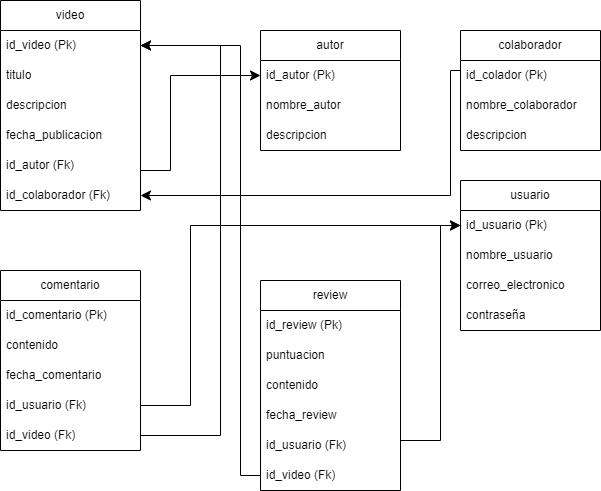

The diagram above was exported from draw.io. Its source (the exported page's mxGraphModel, read from the mxfile embedded in the PNG):
<mxGraphModel dx="1092" dy="516" grid="1" gridSize="10" guides="1" tooltips="1" connect="1" arrows="1" fold="1" page="1" pageScale="1" pageWidth="827" pageHeight="1169" math="0" shadow="0">
  <root>
    <mxCell id="0" />
    <mxCell id="1" parent="0" />
    <mxCell id="-602NAXTmxyAt9wHHpy1-2" value="video" style="swimlane;fontStyle=0;childLayout=stackLayout;horizontal=1;startSize=30;horizontalStack=0;resizeParent=1;resizeParentMax=0;resizeLast=0;collapsible=1;marginBottom=0;whiteSpace=wrap;html=1;" parent="1" vertex="1">
      <mxGeometry x="160" y="20" width="140" height="210" as="geometry" />
    </mxCell>
    <mxCell id="-602NAXTmxyAt9wHHpy1-3" value="id_video (Pk)" style="text;strokeColor=none;fillColor=none;align=left;verticalAlign=middle;spacingLeft=4;spacingRight=4;overflow=hidden;points=[[0,0.5],[1,0.5]];portConstraint=eastwest;rotatable=0;whiteSpace=wrap;html=1;" parent="-602NAXTmxyAt9wHHpy1-2" vertex="1">
      <mxGeometry y="30" width="140" height="30" as="geometry" />
    </mxCell>
    <mxCell id="qak_DJjGs8vqWaaxElt6-20" value="titulo" style="text;strokeColor=none;fillColor=none;align=left;verticalAlign=middle;spacingLeft=4;spacingRight=4;overflow=hidden;points=[[0,0.5],[1,0.5]];portConstraint=eastwest;rotatable=0;whiteSpace=wrap;html=1;" parent="-602NAXTmxyAt9wHHpy1-2" vertex="1">
      <mxGeometry y="60" width="140" height="30" as="geometry" />
    </mxCell>
    <mxCell id="-602NAXTmxyAt9wHHpy1-4" value="descripcion" style="text;strokeColor=none;fillColor=none;align=left;verticalAlign=middle;spacingLeft=4;spacingRight=4;overflow=hidden;points=[[0,0.5],[1,0.5]];portConstraint=eastwest;rotatable=0;whiteSpace=wrap;html=1;" parent="-602NAXTmxyAt9wHHpy1-2" vertex="1">
      <mxGeometry y="90" width="140" height="30" as="geometry" />
    </mxCell>
    <mxCell id="-602NAXTmxyAt9wHHpy1-5" value="fecha_publicacion" style="text;strokeColor=none;fillColor=none;align=left;verticalAlign=middle;spacingLeft=4;spacingRight=4;overflow=hidden;points=[[0,0.5],[1,0.5]];portConstraint=eastwest;rotatable=0;whiteSpace=wrap;html=1;" parent="-602NAXTmxyAt9wHHpy1-2" vertex="1">
      <mxGeometry y="120" width="140" height="30" as="geometry" />
    </mxCell>
    <mxCell id="3Mb-iKNYMJkOcOJiJRZ8-2" value="id_autor (Fk)" style="text;strokeColor=none;fillColor=none;align=left;verticalAlign=middle;spacingLeft=4;spacingRight=4;overflow=hidden;points=[[0,0.5],[1,0.5]];portConstraint=eastwest;rotatable=0;whiteSpace=wrap;html=1;" parent="-602NAXTmxyAt9wHHpy1-2" vertex="1">
      <mxGeometry y="150" width="140" height="30" as="geometry" />
    </mxCell>
    <mxCell id="VC9jj1JlkoJwkdCJenQu-17" value="id_colaborador (Fk)" style="text;strokeColor=none;fillColor=none;align=left;verticalAlign=middle;spacingLeft=4;spacingRight=4;overflow=hidden;points=[[0,0.5],[1,0.5]];portConstraint=eastwest;rotatable=0;whiteSpace=wrap;html=1;" vertex="1" parent="-602NAXTmxyAt9wHHpy1-2">
      <mxGeometry y="180" width="140" height="30" as="geometry" />
    </mxCell>
    <mxCell id="-602NAXTmxyAt9wHHpy1-6" value="autor" style="swimlane;fontStyle=0;childLayout=stackLayout;horizontal=1;startSize=30;horizontalStack=0;resizeParent=1;resizeParentMax=0;resizeLast=0;collapsible=1;marginBottom=0;whiteSpace=wrap;html=1;" parent="1" vertex="1">
      <mxGeometry x="420" y="50" width="140" height="120" as="geometry" />
    </mxCell>
    <mxCell id="-602NAXTmxyAt9wHHpy1-8" value="id_autor (Pk)" style="text;strokeColor=none;fillColor=none;align=left;verticalAlign=middle;spacingLeft=4;spacingRight=4;overflow=hidden;points=[[0,0.5],[1,0.5]];portConstraint=eastwest;rotatable=0;whiteSpace=wrap;html=1;" parent="-602NAXTmxyAt9wHHpy1-6" vertex="1">
      <mxGeometry y="30" width="140" height="30" as="geometry" />
    </mxCell>
    <mxCell id="-602NAXTmxyAt9wHHpy1-7" value="nombre_autor" style="text;strokeColor=none;fillColor=none;align=left;verticalAlign=middle;spacingLeft=4;spacingRight=4;overflow=hidden;points=[[0,0.5],[1,0.5]];portConstraint=eastwest;rotatable=0;whiteSpace=wrap;html=1;" parent="-602NAXTmxyAt9wHHpy1-6" vertex="1">
      <mxGeometry y="60" width="140" height="30" as="geometry" />
    </mxCell>
    <mxCell id="-602NAXTmxyAt9wHHpy1-9" value="descripcion" style="text;strokeColor=none;fillColor=none;align=left;verticalAlign=middle;spacingLeft=4;spacingRight=4;overflow=hidden;points=[[0,0.5],[1,0.5]];portConstraint=eastwest;rotatable=0;whiteSpace=wrap;html=1;" parent="-602NAXTmxyAt9wHHpy1-6" vertex="1">
      <mxGeometry y="90" width="140" height="30" as="geometry" />
    </mxCell>
    <mxCell id="-602NAXTmxyAt9wHHpy1-10" value="comentario" style="swimlane;fontStyle=0;childLayout=stackLayout;horizontal=1;startSize=30;horizontalStack=0;resizeParent=1;resizeParentMax=0;resizeLast=0;collapsible=1;marginBottom=0;whiteSpace=wrap;html=1;" parent="1" vertex="1">
      <mxGeometry x="160" y="290" width="140" height="180" as="geometry" />
    </mxCell>
    <mxCell id="-602NAXTmxyAt9wHHpy1-11" value="id_comentario (Pk)" style="text;strokeColor=none;fillColor=none;align=left;verticalAlign=middle;spacingLeft=4;spacingRight=4;overflow=hidden;points=[[0,0.5],[1,0.5]];portConstraint=eastwest;rotatable=0;whiteSpace=wrap;html=1;" parent="-602NAXTmxyAt9wHHpy1-10" vertex="1">
      <mxGeometry y="30" width="140" height="30" as="geometry" />
    </mxCell>
    <mxCell id="-602NAXTmxyAt9wHHpy1-12" value="contenido" style="text;strokeColor=none;fillColor=none;align=left;verticalAlign=middle;spacingLeft=4;spacingRight=4;overflow=hidden;points=[[0,0.5],[1,0.5]];portConstraint=eastwest;rotatable=0;whiteSpace=wrap;html=1;" parent="-602NAXTmxyAt9wHHpy1-10" vertex="1">
      <mxGeometry y="60" width="140" height="30" as="geometry" />
    </mxCell>
    <mxCell id="VC9jj1JlkoJwkdCJenQu-4" value="fecha_comentario" style="text;strokeColor=none;fillColor=none;align=left;verticalAlign=middle;spacingLeft=4;spacingRight=4;overflow=hidden;points=[[0,0.5],[1,0.5]];portConstraint=eastwest;rotatable=0;whiteSpace=wrap;html=1;" vertex="1" parent="-602NAXTmxyAt9wHHpy1-10">
      <mxGeometry y="90" width="140" height="30" as="geometry" />
    </mxCell>
    <mxCell id="VC9jj1JlkoJwkdCJenQu-5" value="id_usuario (Fk)" style="text;strokeColor=none;fillColor=none;align=left;verticalAlign=middle;spacingLeft=4;spacingRight=4;overflow=hidden;points=[[0,0.5],[1,0.5]];portConstraint=eastwest;rotatable=0;whiteSpace=wrap;html=1;" vertex="1" parent="-602NAXTmxyAt9wHHpy1-10">
      <mxGeometry y="120" width="140" height="30" as="geometry" />
    </mxCell>
    <mxCell id="VC9jj1JlkoJwkdCJenQu-6" value="id_video (Fk)" style="text;strokeColor=none;fillColor=none;align=left;verticalAlign=middle;spacingLeft=4;spacingRight=4;overflow=hidden;points=[[0,0.5],[1,0.5]];portConstraint=eastwest;rotatable=0;whiteSpace=wrap;html=1;" vertex="1" parent="-602NAXTmxyAt9wHHpy1-10">
      <mxGeometry y="150" width="140" height="30" as="geometry" />
    </mxCell>
    <mxCell id="-602NAXTmxyAt9wHHpy1-14" value="review" style="swimlane;fontStyle=0;childLayout=stackLayout;horizontal=1;startSize=30;horizontalStack=0;resizeParent=1;resizeParentMax=0;resizeLast=0;collapsible=1;marginBottom=0;whiteSpace=wrap;html=1;" parent="1" vertex="1">
      <mxGeometry x="420" y="300" width="140" height="210" as="geometry" />
    </mxCell>
    <mxCell id="-602NAXTmxyAt9wHHpy1-15" value="id_review (Pk)" style="text;strokeColor=none;fillColor=none;align=left;verticalAlign=middle;spacingLeft=4;spacingRight=4;overflow=hidden;points=[[0,0.5],[1,0.5]];portConstraint=eastwest;rotatable=0;whiteSpace=wrap;html=1;" parent="-602NAXTmxyAt9wHHpy1-14" vertex="1">
      <mxGeometry y="30" width="140" height="30" as="geometry" />
    </mxCell>
    <mxCell id="-602NAXTmxyAt9wHHpy1-16" value="puntuacion" style="text;strokeColor=none;fillColor=none;align=left;verticalAlign=middle;spacingLeft=4;spacingRight=4;overflow=hidden;points=[[0,0.5],[1,0.5]];portConstraint=eastwest;rotatable=0;whiteSpace=wrap;html=1;" parent="-602NAXTmxyAt9wHHpy1-14" vertex="1">
      <mxGeometry y="60" width="140" height="30" as="geometry" />
    </mxCell>
    <mxCell id="VC9jj1JlkoJwkdCJenQu-11" value="contenido" style="text;strokeColor=none;fillColor=none;align=left;verticalAlign=middle;spacingLeft=4;spacingRight=4;overflow=hidden;points=[[0,0.5],[1,0.5]];portConstraint=eastwest;rotatable=0;whiteSpace=wrap;html=1;" vertex="1" parent="-602NAXTmxyAt9wHHpy1-14">
      <mxGeometry y="90" width="140" height="30" as="geometry" />
    </mxCell>
    <mxCell id="VC9jj1JlkoJwkdCJenQu-13" value="fecha_review" style="text;strokeColor=none;fillColor=none;align=left;verticalAlign=middle;spacingLeft=4;spacingRight=4;overflow=hidden;points=[[0,0.5],[1,0.5]];portConstraint=eastwest;rotatable=0;whiteSpace=wrap;html=1;" vertex="1" parent="-602NAXTmxyAt9wHHpy1-14">
      <mxGeometry y="120" width="140" height="30" as="geometry" />
    </mxCell>
    <mxCell id="VC9jj1JlkoJwkdCJenQu-12" value="id_usuario (Fk)" style="text;strokeColor=none;fillColor=none;align=left;verticalAlign=middle;spacingLeft=4;spacingRight=4;overflow=hidden;points=[[0,0.5],[1,0.5]];portConstraint=eastwest;rotatable=0;whiteSpace=wrap;html=1;" vertex="1" parent="-602NAXTmxyAt9wHHpy1-14">
      <mxGeometry y="150" width="140" height="30" as="geometry" />
    </mxCell>
    <mxCell id="-602NAXTmxyAt9wHHpy1-17" value="id_video (Fk)" style="text;strokeColor=none;fillColor=none;align=left;verticalAlign=middle;spacingLeft=4;spacingRight=4;overflow=hidden;points=[[0,0.5],[1,0.5]];portConstraint=eastwest;rotatable=0;whiteSpace=wrap;html=1;" parent="-602NAXTmxyAt9wHHpy1-14" vertex="1">
      <mxGeometry y="180" width="140" height="30" as="geometry" />
    </mxCell>
    <mxCell id="-602NAXTmxyAt9wHHpy1-18" value="colaborador" style="swimlane;fontStyle=0;childLayout=stackLayout;horizontal=1;startSize=30;horizontalStack=0;resizeParent=1;resizeParentMax=0;resizeLast=0;collapsible=1;marginBottom=0;whiteSpace=wrap;html=1;" parent="1" vertex="1">
      <mxGeometry x="620" y="50" width="140" height="120" as="geometry" />
    </mxCell>
    <mxCell id="-602NAXTmxyAt9wHHpy1-20" value="id_colador (Pk)" style="text;strokeColor=none;fillColor=none;align=left;verticalAlign=middle;spacingLeft=4;spacingRight=4;overflow=hidden;points=[[0,0.5],[1,0.5]];portConstraint=eastwest;rotatable=0;whiteSpace=wrap;html=1;" parent="-602NAXTmxyAt9wHHpy1-18" vertex="1">
      <mxGeometry y="30" width="140" height="30" as="geometry" />
    </mxCell>
    <mxCell id="-602NAXTmxyAt9wHHpy1-19" value="nombre_colaborador" style="text;strokeColor=none;fillColor=none;align=left;verticalAlign=middle;spacingLeft=4;spacingRight=4;overflow=hidden;points=[[0,0.5],[1,0.5]];portConstraint=eastwest;rotatable=0;whiteSpace=wrap;html=1;" parent="-602NAXTmxyAt9wHHpy1-18" vertex="1">
      <mxGeometry y="60" width="140" height="30" as="geometry" />
    </mxCell>
    <mxCell id="-602NAXTmxyAt9wHHpy1-21" value="descripcion" style="text;strokeColor=none;fillColor=none;align=left;verticalAlign=middle;spacingLeft=4;spacingRight=4;overflow=hidden;points=[[0,0.5],[1,0.5]];portConstraint=eastwest;rotatable=0;whiteSpace=wrap;html=1;" parent="-602NAXTmxyAt9wHHpy1-18" vertex="1">
      <mxGeometry y="90" width="140" height="30" as="geometry" />
    </mxCell>
    <mxCell id="-602NAXTmxyAt9wHHpy1-22" value="usuario" style="swimlane;fontStyle=0;childLayout=stackLayout;horizontal=1;startSize=30;horizontalStack=0;resizeParent=1;resizeParentMax=0;resizeLast=0;collapsible=1;marginBottom=0;whiteSpace=wrap;html=1;" parent="1" vertex="1">
      <mxGeometry x="620" y="200" width="140" height="150" as="geometry" />
    </mxCell>
    <mxCell id="-602NAXTmxyAt9wHHpy1-23" value="id_usuario (Pk)" style="text;strokeColor=none;fillColor=none;align=left;verticalAlign=middle;spacingLeft=4;spacingRight=4;overflow=hidden;points=[[0,0.5],[1,0.5]];portConstraint=eastwest;rotatable=0;whiteSpace=wrap;html=1;" parent="-602NAXTmxyAt9wHHpy1-22" vertex="1">
      <mxGeometry y="30" width="140" height="30" as="geometry" />
    </mxCell>
    <mxCell id="-602NAXTmxyAt9wHHpy1-24" value="nombre_usuario" style="text;strokeColor=none;fillColor=none;align=left;verticalAlign=middle;spacingLeft=4;spacingRight=4;overflow=hidden;points=[[0,0.5],[1,0.5]];portConstraint=eastwest;rotatable=0;whiteSpace=wrap;html=1;" parent="-602NAXTmxyAt9wHHpy1-22" vertex="1">
      <mxGeometry y="60" width="140" height="30" as="geometry" />
    </mxCell>
    <mxCell id="PU1qxOfKwmbPa0ZxTEV6-8" value="correo_electronico" style="text;strokeColor=none;fillColor=none;align=left;verticalAlign=middle;spacingLeft=4;spacingRight=4;overflow=hidden;points=[[0,0.5],[1,0.5]];portConstraint=eastwest;rotatable=0;whiteSpace=wrap;html=1;" parent="-602NAXTmxyAt9wHHpy1-22" vertex="1">
      <mxGeometry y="90" width="140" height="30" as="geometry" />
    </mxCell>
    <mxCell id="PU1qxOfKwmbPa0ZxTEV6-9" value="contraseña" style="text;strokeColor=none;fillColor=none;align=left;verticalAlign=middle;spacingLeft=4;spacingRight=4;overflow=hidden;points=[[0,0.5],[1,0.5]];portConstraint=eastwest;rotatable=0;whiteSpace=wrap;html=1;" parent="-602NAXTmxyAt9wHHpy1-22" vertex="1">
      <mxGeometry y="120" width="140" height="30" as="geometry" />
    </mxCell>
    <mxCell id="VC9jj1JlkoJwkdCJenQu-3" value="" style="edgeStyle=segmentEdgeStyle;endArrow=classic;html=1;curved=0;rounded=0;endSize=8;startSize=8;sourcePerimeterSpacing=0;targetPerimeterSpacing=0;fontSize=12;exitX=1;exitY=0.5;exitDx=0;exitDy=0;entryX=0;entryY=0.5;entryDx=0;entryDy=0;" edge="1" parent="1" source="3Mb-iKNYMJkOcOJiJRZ8-2" target="-602NAXTmxyAt9wHHpy1-8">
      <mxGeometry width="140" relative="1" as="geometry">
        <mxPoint x="300" y="200" as="sourcePoint" />
        <mxPoint x="440" y="260" as="targetPoint" />
        <Array as="points">
          <mxPoint x="300" y="190" />
          <mxPoint x="330" y="190" />
          <mxPoint x="330" y="95" />
        </Array>
      </mxGeometry>
    </mxCell>
    <mxCell id="VC9jj1JlkoJwkdCJenQu-8" value="" style="edgeStyle=segmentEdgeStyle;endArrow=classic;html=1;curved=0;rounded=0;endSize=8;startSize=8;sourcePerimeterSpacing=0;targetPerimeterSpacing=0;fontSize=12;exitX=1;exitY=0.5;exitDx=0;exitDy=0;entryX=0;entryY=0.5;entryDx=0;entryDy=0;" edge="1" parent="1" source="VC9jj1JlkoJwkdCJenQu-5" target="-602NAXTmxyAt9wHHpy1-23">
      <mxGeometry width="140" relative="1" as="geometry">
        <mxPoint x="310" y="215" as="sourcePoint" />
        <mxPoint x="420" y="270" as="targetPoint" />
        <Array as="points">
          <mxPoint x="350" y="425" />
          <mxPoint x="350" y="245" />
        </Array>
      </mxGeometry>
    </mxCell>
    <mxCell id="VC9jj1JlkoJwkdCJenQu-10" value="" style="edgeStyle=segmentEdgeStyle;endArrow=classic;html=1;curved=0;rounded=0;endSize=8;startSize=8;sourcePerimeterSpacing=0;targetPerimeterSpacing=0;fontSize=12;exitX=1;exitY=0.5;exitDx=0;exitDy=0;entryX=1;entryY=0.5;entryDx=0;entryDy=0;" edge="1" parent="1" source="VC9jj1JlkoJwkdCJenQu-6" target="-602NAXTmxyAt9wHHpy1-3">
      <mxGeometry width="140" relative="1" as="geometry">
        <mxPoint x="310" y="435" as="sourcePoint" />
        <mxPoint x="430" y="105" as="targetPoint" />
        <Array as="points">
          <mxPoint x="380" y="455" />
          <mxPoint x="380" y="65" />
        </Array>
      </mxGeometry>
    </mxCell>
    <mxCell id="VC9jj1JlkoJwkdCJenQu-15" value="" style="edgeStyle=segmentEdgeStyle;endArrow=classic;html=1;curved=0;rounded=0;endSize=8;startSize=8;sourcePerimeterSpacing=0;targetPerimeterSpacing=0;fontSize=12;exitX=1;exitY=0.5;exitDx=0;exitDy=0;entryX=0;entryY=0.5;entryDx=0;entryDy=0;" edge="1" parent="1" source="VC9jj1JlkoJwkdCJenQu-12" target="-602NAXTmxyAt9wHHpy1-23">
      <mxGeometry width="140" relative="1" as="geometry">
        <mxPoint x="540" y="490" as="sourcePoint" />
        <mxPoint x="540" y="100" as="targetPoint" />
        <Array as="points">
          <mxPoint x="560" y="465" />
          <mxPoint x="560" y="460" />
          <mxPoint x="600" y="460" />
          <mxPoint x="600" y="245" />
        </Array>
      </mxGeometry>
    </mxCell>
    <mxCell id="VC9jj1JlkoJwkdCJenQu-16" value="" style="edgeStyle=segmentEdgeStyle;endArrow=classic;html=1;curved=0;rounded=0;endSize=8;startSize=8;sourcePerimeterSpacing=0;targetPerimeterSpacing=0;fontSize=12;exitX=0;exitY=0.5;exitDx=0;exitDy=0;entryX=1;entryY=0.5;entryDx=0;entryDy=0;" edge="1" parent="1" source="-602NAXTmxyAt9wHHpy1-17" target="-602NAXTmxyAt9wHHpy1-3">
      <mxGeometry width="140" relative="1" as="geometry">
        <mxPoint x="570" y="475" as="sourcePoint" />
        <mxPoint x="630" y="255" as="targetPoint" />
        <Array as="points">
          <mxPoint x="400" y="495" />
          <mxPoint x="400" y="65" />
        </Array>
      </mxGeometry>
    </mxCell>
    <mxCell id="VC9jj1JlkoJwkdCJenQu-18" value="" style="edgeStyle=segmentEdgeStyle;endArrow=classic;html=1;curved=0;rounded=0;endSize=8;startSize=8;sourcePerimeterSpacing=0;targetPerimeterSpacing=0;fontSize=12;exitX=0;exitY=0.5;exitDx=0;exitDy=0;entryX=1;entryY=0.5;entryDx=0;entryDy=0;" edge="1" parent="1" source="-602NAXTmxyAt9wHHpy1-20" target="VC9jj1JlkoJwkdCJenQu-17">
      <mxGeometry width="140" relative="1" as="geometry">
        <mxPoint x="590" y="90" as="sourcePoint" />
        <mxPoint x="460" y="200" as="targetPoint" />
        <Array as="points">
          <mxPoint x="620" y="90" />
          <mxPoint x="610" y="90" />
          <mxPoint x="610" y="215" />
        </Array>
      </mxGeometry>
    </mxCell>
  </root>
</mxGraphModel>